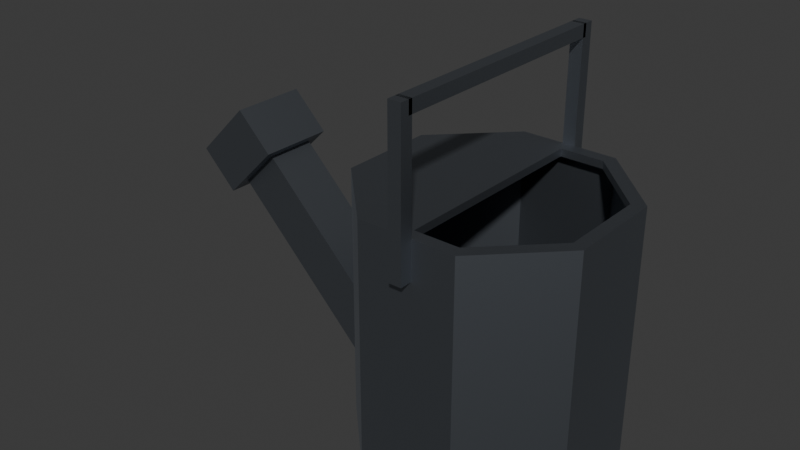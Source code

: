 # Source: watering_can.blend  (saved by Blender 5.2.44; exported with 4.5.12 LTS)
import bpy
from mathutils import Matrix  # noqa: F401  (used for matrix-valued properties, if any)

bpy.ops.wm.read_factory_settings(use_empty=True)
scene = bpy.context.scene
scene.name = 'Scene'

# ---- collections
col_collection = bpy.data.collections.new('Collection'); scene.collection.children.link(col_collection)

# ---- materials (node trees are filled in below, after node groups)
mat_material_001 = bpy.data.materials.new('Material.001')

# ---- material node trees
mat_material_001.use_nodes = True; mat_material_001.node_tree.nodes.clear()
_N = mat_material_001.node_tree.nodes; _L = mat_material_001.node_tree.links
n0 = _N.new('ShaderNodeBsdfPrincipled'); n0.name = 'Principled BSDF'; n0.location = (-200, 100)
n0.inputs[0].default_value = (0.2542, 0.2789, 0.314, 1.0)
n0.inputs[1].default_value = 1.0
n0.inputs[10].default_value = 0.005
n1 = _N.new('ShaderNodeOutputMaterial'); n1.name = 'Material Output'; n1.location = (200, 100)
_L.new(n0.outputs[0], n1.inputs[0])
n1.is_active_output = True

# ---- world
world_world = bpy.data.worlds.new('World'); scene.world = world_world
world_world.use_nodes = True; world_world.node_tree.nodes.clear()
_N = world_world.node_tree.nodes; _L = world_world.node_tree.links
n0 = _N.new('ShaderNodeOutputWorld'); n0.name = 'World Output'; n0.location = (200, 100)
n1 = _N.new('ShaderNodeBackground'); n1.name = 'Background'; n1.location = (-200, 100)
n1.inputs[0].default_value = (0.05088, 0.05088, 0.05088, 1.0)
_L.new(n1.outputs[0], n0.inputs[0])
n0.is_active_output = True
world_world.color = (0.05088, 0.05088, 0.05088)
world_world.sun_shadow_jitter_overblur = 0.0

# ---- meshes
me_cube_005 = bpy.data.meshes.new('Cube.005')
me_cube_005.from_pydata([(-1.0, -1.0, -1.0), (-1.0, -1.0, 1.0), (-1.0, 1.0, -1.0), (-1.0, 1.0, 1.0), (1.0, -1.0, -1.0), (1.0, -1.0, 1.0), (1.0, 1.0, -1.0), (1.0, 1.0, 1.0), (-1.0, 0.8333, 38.4), (-1.0, 1.0, 38.4), (-1.0, 0.8333, 0.4), (-1.0, 1.0, 0.4), (1.0, 0.8333, 38.4), (1.0, 1.0, 38.4), (1.0, 0.8333, 0.4), (1.0, 1.0, 0.4), (-1.0, -1.0, 37.8), (-1.0, -1.0, 39.8), (-1.0, 1.0, 37.8), (-1.0, 1.0, 39.8), (1.0, -1.0, 37.8), (1.0, -1.0, 39.8), (1.0, 1.0, 37.8), (1.0, 1.0, 39.8), (-45.07, -1.509, 25.4), (-50.73, -1.038, 25.4), (-45.07, -1.509, 13.4), (-50.73, -1.038, 13.4), (-36.59, -0.8018, 25.4), (-42.25, -0.3304, 25.4), (-36.59, -0.8018, 13.4), (-42.25, -0.3304, 13.4), (-7.654, -3.833, 0.9224), (-6.825, -0.5, 2.922), (7.654, -3.833, 0.9224), (6.825, -0.5, 2.922), (18.48, -3.833, 11.75), (16.48, -0.5, 12.57), (18.48, -3.833, 27.05), (16.48, -0.5, 26.23), (7.654, -3.833, 37.88), (6.825, -0.5, 35.88), (-7.654, -3.833, 37.88), (-6.825, -0.5, 35.88), (-18.48, -3.833, 27.05), (-16.48, -0.5, 26.23), (-18.48, -3.833, 11.75), (-16.48, -0.5, 12.57), (7.654, -0.5, 0.9224), (-7.654, -0.5, 0.9224), (18.48, -0.5, 11.75), (18.48, -0.5, 27.05), (7.654, -0.5, 37.88), (-7.654, -0.5, 37.88), (-18.48, -0.5, 27.05), (-18.48, -0.5, 11.75), (-3.815e-06, -0.5, 2.922), (-0.1603, -0.5, 35.88), (-18.35, -3.5, 23.4), (-46.63, -1.143, 23.4), (-18.35, -3.5, 15.4), (-46.63, -1.143, 15.4), (-40.97, -0.6712, 23.4), (-40.97, -0.6712, 15.4), (-18.35, -2.556, 23.4), (-18.35, -2.556, 15.4)], [], [(0, 1, 3, 2), (2, 3, 7, 6), (6, 7, 5, 4), (4, 5, 1, 0), (2, 6, 4, 0), (7, 3, 1, 5), (8, 9, 11, 10), (10, 11, 15, 14), (14, 15, 13, 12), (12, 13, 9, 8), (10, 14, 12, 8), (15, 11, 9, 13), (16, 17, 19, 18), (18, 19, 23, 22), (22, 23, 21, 20), (20, 21, 17, 16), (18, 22, 20, 16), (23, 19, 17, 21), (24, 25, 27, 26), (26, 27, 31, 30), (30, 31, 29, 28), (28, 29, 25, 24), (26, 30, 28, 24), (31, 27, 25, 29), (32, 49, 48, 34), (34, 48, 50, 36), (36, 50, 51, 38), (38, 51, 52, 40), (40, 52, 53, 42), (42, 53, 54, 44), (44, 54, 55, 46), (46, 55, 49, 32), (32, 34, 36, 38, 40, 42, 44, 46), (33, 56, 35, 48, 49), (35, 37, 50, 48), (37, 39, 51, 50), (39, 41, 52, 51), (41, 57, 43, 53, 52), (43, 45, 54, 53), (45, 47, 55, 54), (47, 33, 49, 55), (57, 56, 33, 47, 45, 43), (58, 59, 61, 60), (63, 61, 59, 62), (60, 65, 64, 58), (58, 64, 62, 59), (65, 60, 61, 63), (64, 65, 63, 62)])
_uv = me_cube_005.uv_layers.new(name='UVMap')
_uv.uv.foreach_set('vector', [0.375, 0.0, 0.625, 0.0, 0.625, 0.25, 0.375, 0.25, 0.375, 0.25, 0.625, 0.25, 0.625, 0.5, 0.375, 0.5, 0.375, 0.5, 0.625, 0.5, 0.625, 0.75, 0.375, 0.75, 0.375, 0.75, 0.625, 0.75, 0.625, 1.0, 0.375, 1.0, 0.125, 0.5, 0.375, 0.5, 0.375, 0.75, 0.125, 0.75, 0.625, 0.5, 0.875, 0.5, 0.875, 0.75, 0.625, 0.75, 0.375, 0.0, 0.625, 0.0, 0.625, 0.25, 0.375, 0.25, 0.375, 0.25, 0.625, 0.25, 0.625, 0.5, 0.375, 0.5, 0.375, 0.5, 0.625, 0.5, 0.625, 0.75, 0.375, 0.75, 0.375, 0.75, 0.625, 0.75, 0.625, 1.0, 0.375, 1.0, 0.125, 0.5, 0.375, 0.5, 0.375, 0.75, 0.125, 0.75, 0.625, 0.5, 0.875, 0.5, 0.875, 0.75, 0.625, 0.75, 0.375, 0.0, 0.625, 0.0, 0.625, 0.25, 0.375, 0.25, 0.375, 0.25, 0.625, 0.25, 0.625, 0.5, 0.375, 0.5, 0.375, 0.5, 0.625, 0.5, 0.625, 0.75, 0.375, 0.75, 0.375, 0.75, 0.625, 0.75, 0.625, 1.0, 0.375, 1.0, 0.125, 0.5, 0.375, 0.5, 0.375, 0.75, 0.125, 0.75, 0.625, 0.5, 0.875, 0.5, 0.875, 0.75, 0.625, 0.75, 0.375, 0.0, 0.625, 0.0, 0.625, 0.25, 0.375, 0.25, 0.375, 0.25, 0.625, 0.25, 0.625, 0.5, 0.375, 0.5, 0.375, 0.5, 0.625, 0.5, 0.625, 0.75, 0.375, 0.75, 0.375, 0.75, 0.625, 0.75, 0.625, 1.0, 0.375, 1.0, 0.125, 0.5, 0.375, 0.5, 0.375, 0.75, 0.125, 0.75, 0.625, 0.5, 0.875, 0.5, 0.875, 0.75, 0.625, 0.75, 1.0, 0.5, 1.0, 1.0, 0.875, 1.0, 0.875, 0.5, 0.875, 0.5, 0.875, 1.0, 0.75, 1.0, 0.75, 0.5, 0.75, 0.5, 0.75, 1.0, 0.625, 1.0, 0.625, 0.5, 0.625, 0.5, 0.625, 1.0, 0.5, 1.0, 0.5, 0.5, 0.5, 0.5, 0.5, 1.0, 0.375, 1.0, 0.375, 0.5, 0.375, 0.5, 0.375, 1.0, 0.25, 1.0, 0.25, 0.5, 0.25, 0.5, 0.25, 1.0, 0.125, 1.0, 0.125, 0.5, 0.125, 0.5, 0.125, 1.0, 0.0, 1.0, 0.0, 0.5, 0.75, 0.49, 0.9197, 0.4197, 0.99, 0.25, 0.9197, 0.08029, 0.75, 0.01, 0.5803, 0.08029, 0.51, 0.25, 0.5803, 0.4197, 0.25, 0.464, 0.3257, 0.4327, 0.4013, 0.4013, 0.4197, 0.4197, 0.25, 0.49, 0.4013, 0.4013, 0.464, 0.25, 0.49, 0.25, 0.4197, 0.4197, 0.464, 0.25, 0.4013, 0.09866, 0.4197, 0.08029, 0.49, 0.25, 0.4013, 0.09866, 0.25, 0.03598, 0.25, 0.01, 0.4197, 0.08029, 0.25, 0.03598, 0.1726, 0.06806, 0.09866, 0.09866, 0.08029, 0.08029, 0.25, 0.01, 0.09866, 0.09866, 0.03598, 0.25, 0.01, 0.25, 0.08029, 0.08029, 0.03598, 0.25, 0.09866, 0.4013, 0.08029, 0.4197, 0.01, 0.25, 0.09866, 0.4013, 0.25, 0.464, 0.25, 0.49, 0.08029, 0.4197, 0.1726, 0.06806, 0.3257, 0.4327, 0.25, 0.464, 0.09866, 0.4013, 0.03598, 0.25, 0.09866, 0.09866, 0.375, 0.0, 0.625, 0.0, 0.625, 0.25, 0.375, 0.25, 0.625, 0.5, 0.875, 0.5, 0.875, 0.75, 0.625, 0.75, 0.375, 0.25, 0.425, 0.5, 0.425, 0.75, 0.125, 0.75, 0.375, 1.0, 0.425, 0.75, 0.625, 0.75, 0.625, 1.0, 0.425, 0.5, 0.375, 0.25, 0.625, 0.25, 0.625, 0.5, 0.425, 0.75, 0.425, 0.5, 0.625, 0.5, 0.625, 0.75])
me_cube_005.materials.append(mat_material_001)
me_cube_005.update()

# ---- objects
ob_cube_003 = bpy.data.objects.new('Cube.003', me_cube_005)

# ---- transforms, parenting, visibility, modifiers, constraints
ob_cube_003.location = (0.0, 0.97, 1.3)
ob_cube_003.rotation_euler = (1.571, -0.0, 0.0)
ob_cube_003.scale = (0.05, 0.6, 0.05)
_m = ob_cube_003.modifiers.new('Solidify', 'SOLIDIFY')
_m.thickness = 0.1

# ---- collection membership
col_collection.objects.link(ob_cube_003)

# ---- scene / render settings (as saved in the file)
scene.frame_start = 1; scene.frame_end = 250; scene.frame_set(1)
scene.render.engine = 'BLENDER_EEVEE_NEXT'
scene.render.bake_bias = 0.0
scene.render.bake_samples = 0
scene.render.compositor_device = 'GPU'
scene.eevee.use_volume_custom_range = False
scene.eevee.fast_gi_thickness_near = 0.1
scene.eevee.fast_gi_thickness_far = 0.0
scene.eevee.ray_tracing_options.screen_trace_thickness = 0.1
bpy.context.view_layer.update()

# ---- added for rendering (the .blend has no active camera and no usable light): camera, sun
cam_auto = bpy.data.cameras.new('AutoCamera')
cam_auto.lens = 50.0
cam_auto.sensor_width = 36.0
cam_auto.clip_end = 1000.0
ob_auto_camera = bpy.data.objects.new('AutoCamera', cam_auto)
scene.collection.objects.link(ob_auto_camera)
ob_auto_camera.location = (3.7776, -5.50072, 4.11715)
ob_auto_camera.rotation_euler = (1.09748, -7.21219e-08, 0.694738)
scene.camera = ob_auto_camera
light_auto_sun = bpy.data.lights.new('AutoSun', 'SUN')
light_auto_sun.energy = 3.0
light_auto_sun.angle = 0.0523599
ob_auto_sun = bpy.data.objects.new('AutoSun', light_auto_sun)
scene.collection.objects.link(ob_auto_sun)
ob_auto_sun.rotation_euler = (0.872665, 0.174533, 0.523599)
bpy.context.view_layer.update()
